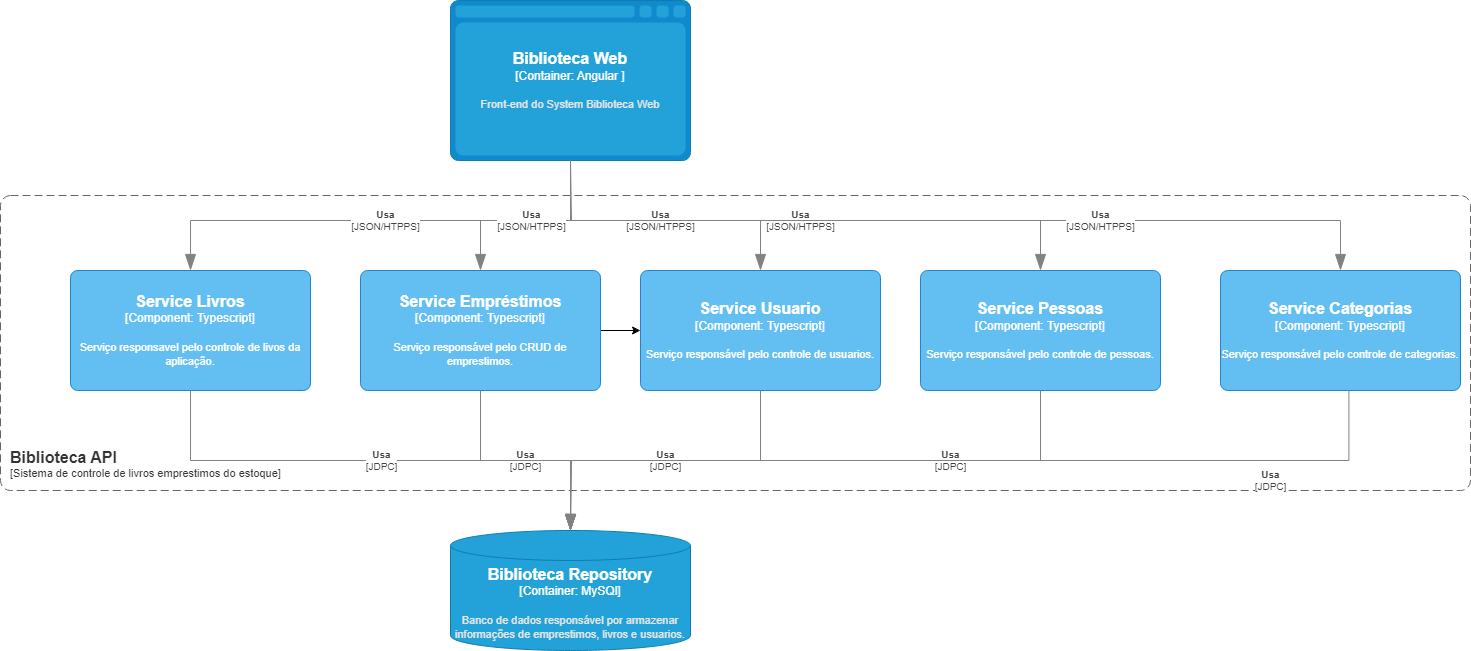

The diagram above was exported from draw.io. Its source (the exported page's mxGraphModel, read from the mxfile embedded in the PNG):
<mxGraphModel dx="1050" dy="557" grid="1" gridSize="10" guides="1" tooltips="1" connect="1" arrows="1" fold="1" page="1" pageScale="1" pageWidth="827" pageHeight="1169" math="0" shadow="0">
  <root>
    <mxCell id="0" />
    <mxCell id="1" parent="0" />
    <object placeholders="1" c4Name="Biblioteca Repository" c4Type="Container" c4Technology="MySQl" c4Description="Banco de dados responsável por armazenar informações de emprestimos, livros e usuarios." label="&lt;font style=&quot;font-size: 16px&quot;&gt;&lt;b&gt;%c4Name%&lt;/b&gt;&lt;/font&gt;&lt;div&gt;[%c4Type%:&amp;nbsp;%c4Technology%]&lt;/div&gt;&lt;br&gt;&lt;div&gt;&lt;font style=&quot;font-size: 11px&quot;&gt;&lt;font color=&quot;#E6E6E6&quot;&gt;%c4Description%&lt;/font&gt;&lt;/div&gt;" id="roXDYqwSDcdDkm0pID-R-1">
      <mxCell style="shape=cylinder3;size=15;whiteSpace=wrap;html=1;boundedLbl=1;rounded=0;labelBackgroundColor=none;fillColor=#23A2D9;fontSize=12;fontColor=#ffffff;align=center;strokeColor=#0E7DAD;metaEdit=1;points=[[0.5,0,0],[1,0.25,0],[1,0.5,0],[1,0.75,0],[0.5,1,0],[0,0.75,0],[0,0.5,0],[0,0.25,0]];resizable=0;" parent="1" vertex="1">
        <mxGeometry x="450" y="780" width="240" height="120" as="geometry" />
      </mxCell>
    </object>
    <object placeholders="1" c4Name="Biblioteca Web" c4Type="Container" c4Technology="Angular " c4Description="Front-end do System Biblioteca Web" label="&lt;font style=&quot;font-size: 16px&quot;&gt;&lt;b&gt;%c4Name%&lt;/b&gt;&lt;/font&gt;&lt;div&gt;[%c4Type%:&amp;nbsp;%c4Technology%]&lt;/div&gt;&lt;br&gt;&lt;div&gt;&lt;font style=&quot;font-size: 11px&quot;&gt;&lt;font color=&quot;#E6E6E6&quot;&gt;%c4Description%&lt;/font&gt;&lt;/div&gt;" id="lj4v9KoXSxrRPjqwxtM2-1">
      <mxCell style="shape=mxgraph.c4.webBrowserContainer2;whiteSpace=wrap;html=1;boundedLbl=1;rounded=0;labelBackgroundColor=none;strokeColor=#118ACD;fillColor=#23A2D9;strokeColor=#118ACD;strokeColor2=#0E7DAD;fontSize=12;fontColor=#ffffff;align=center;metaEdit=1;points=[[0.5,0,0],[1,0.25,0],[1,0.5,0],[1,0.75,0],[0.5,1,0],[0,0.75,0],[0,0.5,0],[0,0.25,0]];resizable=0;" parent="1" vertex="1">
        <mxGeometry x="450" y="250" width="240" height="160" as="geometry" />
      </mxCell>
    </object>
    <object placeholders="1" c4Name="Biblioteca API" c4Type="ContainerScopeBoundary" c4Application="Sistema de controle de livros emprestimos do estoque" label="&lt;font style=&quot;font-size: 16px&quot;&gt;&lt;b&gt;&lt;div style=&quot;text-align: left&quot;&gt;%c4Name%&lt;/div&gt;&lt;/b&gt;&lt;/font&gt;&lt;div style=&quot;text-align: left&quot;&gt;[%c4Application%]&lt;/div&gt;" id="lj4v9KoXSxrRPjqwxtM2-2">
      <mxCell style="rounded=1;fontSize=11;whiteSpace=wrap;html=1;dashed=1;arcSize=20;fillColor=none;strokeColor=#666666;fontColor=#333333;labelBackgroundColor=none;align=left;verticalAlign=bottom;labelBorderColor=none;spacingTop=0;spacing=10;dashPattern=8 4;metaEdit=1;rotatable=0;perimeter=rectanglePerimeter;noLabel=0;labelPadding=0;allowArrows=0;connectable=0;expand=0;recursiveResize=0;editable=1;pointerEvents=0;absoluteArcSize=1;points=[[0.25,0,0],[0.5,0,0],[0.75,0,0],[1,0.25,0],[1,0.5,0],[1,0.75,0],[0.75,1,0],[0.5,1,0],[0.25,1,0],[0,0.75,0],[0,0.5,0],[0,0.25,0]];" parent="1" vertex="1">
        <mxGeometry y="445" width="1470" height="295" as="geometry" />
      </mxCell>
    </object>
    <object placeholders="1" c4Name="Service Livros" c4Type="Component" c4Technology="Typescript" c4Description="Serviço responsavel pelo controle de livos da aplicação." label="&lt;font style=&quot;font-size: 16px&quot;&gt;&lt;b&gt;%c4Name%&lt;/b&gt;&lt;/font&gt;&lt;div&gt;[%c4Type%: %c4Technology%]&lt;/div&gt;&lt;br&gt;&lt;div&gt;&lt;font style=&quot;font-size: 11px&quot;&gt;%c4Description%&lt;/font&gt;&lt;/div&gt;" id="3CmaTyyuYe5GX4YKCxiD-1">
      <mxCell style="rounded=1;whiteSpace=wrap;html=1;labelBackgroundColor=none;fillColor=#63BEF2;fontColor=#ffffff;align=center;arcSize=6;strokeColor=#2086C9;metaEdit=1;resizable=0;points=[[0.25,0,0],[0.5,0,0],[0.75,0,0],[1,0.25,0],[1,0.5,0],[1,0.75,0],[0.75,1,0],[0.5,1,0],[0.25,1,0],[0,0.75,0],[0,0.5,0],[0,0.25,0]];" parent="1" vertex="1">
        <mxGeometry x="70" y="520" width="240" height="120" as="geometry" />
      </mxCell>
    </object>
    <mxCell id="vOdpoYU4Rayfs_tHvPb2-9" value="" style="edgeStyle=orthogonalEdgeStyle;rounded=0;orthogonalLoop=1;jettySize=auto;html=1;" parent="1" source="3CmaTyyuYe5GX4YKCxiD-2" target="3CmaTyyuYe5GX4YKCxiD-3" edge="1">
      <mxGeometry relative="1" as="geometry" />
    </mxCell>
    <object placeholders="1" c4Name="Service Empréstimos" c4Type="Component" c4Technology="Typescript" c4Description="Serviço responsável pelo CRUD de emprestimos." label="&lt;font style=&quot;font-size: 16px&quot;&gt;&lt;b&gt;%c4Name%&lt;/b&gt;&lt;/font&gt;&lt;div&gt;[%c4Type%: %c4Technology%]&lt;/div&gt;&lt;br&gt;&lt;div&gt;&lt;font style=&quot;font-size: 11px&quot;&gt;%c4Description%&lt;/font&gt;&lt;/div&gt;" id="3CmaTyyuYe5GX4YKCxiD-2">
      <mxCell style="rounded=1;whiteSpace=wrap;html=1;labelBackgroundColor=none;fillColor=#63BEF2;fontColor=#ffffff;align=center;arcSize=6;strokeColor=#2086C9;metaEdit=1;resizable=0;points=[[0.25,0,0],[0.5,0,0],[0.75,0,0],[1,0.25,0],[1,0.5,0],[1,0.75,0],[0.75,1,0],[0.5,1,0],[0.25,1,0],[0,0.75,0],[0,0.5,0],[0,0.25,0]];" parent="1" vertex="1">
        <mxGeometry x="360" y="520" width="240" height="120" as="geometry" />
      </mxCell>
    </object>
    <object placeholders="1" c4Name="Service Usuario" c4Type="Component" c4Technology="Typescript" c4Description="Serviço responsável pelo controle de usuarios." label="&lt;font style=&quot;font-size: 16px&quot;&gt;&lt;b&gt;%c4Name%&lt;/b&gt;&lt;/font&gt;&lt;div&gt;[%c4Type%: %c4Technology%]&lt;/div&gt;&lt;br&gt;&lt;div&gt;&lt;font style=&quot;font-size: 11px&quot;&gt;%c4Description%&lt;/font&gt;&lt;/div&gt;" id="3CmaTyyuYe5GX4YKCxiD-3">
      <mxCell style="rounded=1;whiteSpace=wrap;html=1;labelBackgroundColor=none;fillColor=#63BEF2;fontColor=#ffffff;align=center;arcSize=6;strokeColor=#2086C9;metaEdit=1;resizable=0;points=[[0.25,0,0],[0.5,0,0],[0.75,0,0],[1,0.25,0],[1,0.5,0],[1,0.75,0],[0.75,1,0],[0.5,1,0],[0.25,1,0],[0,0.75,0],[0,0.5,0],[0,0.25,0]];" parent="1" vertex="1">
        <mxGeometry x="640" y="520" width="240" height="120" as="geometry" />
      </mxCell>
    </object>
    <object placeholders="1" c4Name="Service Pessoas" c4Type="Component" c4Technology="Typescript" c4Description="Serviço responsável pelo controle de pessoas." label="&lt;font style=&quot;font-size: 16px&quot;&gt;&lt;b&gt;%c4Name%&lt;/b&gt;&lt;/font&gt;&lt;div&gt;[%c4Type%: %c4Technology%]&lt;/div&gt;&lt;br&gt;&lt;div&gt;&lt;font style=&quot;font-size: 11px&quot;&gt;%c4Description%&lt;/font&gt;&lt;/div&gt;" id="3CmaTyyuYe5GX4YKCxiD-4">
      <mxCell style="rounded=1;whiteSpace=wrap;html=1;labelBackgroundColor=none;fillColor=#63BEF2;fontColor=#ffffff;align=center;arcSize=6;strokeColor=#2086C9;metaEdit=1;resizable=0;points=[[0.25,0,0],[0.5,0,0],[0.75,0,0],[1,0.25,0],[1,0.5,0],[1,0.75,0],[0.75,1,0],[0.5,1,0],[0.25,1,0],[0,0.75,0],[0,0.5,0],[0,0.25,0]];" parent="1" vertex="1">
        <mxGeometry x="920" y="520" width="240" height="120" as="geometry" />
      </mxCell>
    </object>
    <object placeholders="1" c4Type="Relationship" c4Technology="JSON/HTPPS" c4Description="Usa" label="&lt;div style=&quot;text-align: left&quot;&gt;&lt;div style=&quot;text-align: center&quot;&gt;&lt;b&gt;%c4Description%&lt;/b&gt;&lt;/div&gt;&lt;div style=&quot;text-align: center&quot;&gt;[%c4Technology%]&lt;/div&gt;&lt;/div&gt;" id="vOdpoYU4Rayfs_tHvPb2-1">
      <mxCell style="endArrow=blockThin;html=1;fontSize=10;fontColor=#404040;strokeWidth=1;endFill=1;strokeColor=#828282;elbow=vertical;metaEdit=1;endSize=14;startSize=14;jumpStyle=arc;jumpSize=16;rounded=0;edgeStyle=orthogonalEdgeStyle;entryX=0.5;entryY=0;entryDx=0;entryDy=0;entryPerimeter=0;exitX=0.5;exitY=1;exitDx=0;exitDy=0;exitPerimeter=0;" parent="1" source="lj4v9KoXSxrRPjqwxtM2-1" target="3CmaTyyuYe5GX4YKCxiD-1" edge="1">
        <mxGeometry width="240" relative="1" as="geometry">
          <mxPoint x="740" y="360" as="sourcePoint" />
          <mxPoint x="970" y="360" as="targetPoint" />
          <Array as="points">
            <mxPoint x="570" y="470" />
            <mxPoint x="190" y="470" />
          </Array>
        </mxGeometry>
      </mxCell>
    </object>
    <object placeholders="1" c4Type="Relationship" c4Technology="JSON/HTPPS" c4Description="Usa" label="&lt;div style=&quot;text-align: left&quot;&gt;&lt;div style=&quot;text-align: center&quot;&gt;&lt;b&gt;%c4Description%&lt;/b&gt;&lt;/div&gt;&lt;div style=&quot;text-align: center&quot;&gt;[%c4Technology%]&lt;/div&gt;&lt;/div&gt;" id="vOdpoYU4Rayfs_tHvPb2-4">
      <mxCell style="endArrow=blockThin;html=1;fontSize=10;fontColor=#404040;strokeWidth=1;endFill=1;strokeColor=#828282;elbow=vertical;metaEdit=1;endSize=14;startSize=14;jumpStyle=arc;jumpSize=16;rounded=0;edgeStyle=orthogonalEdgeStyle;entryX=0.5;entryY=0;entryDx=0;entryDy=0;entryPerimeter=0;" parent="1" target="3CmaTyyuYe5GX4YKCxiD-2" edge="1">
        <mxGeometry width="240" relative="1" as="geometry">
          <mxPoint x="570" y="410" as="sourcePoint" />
          <mxPoint x="200" y="530" as="targetPoint" />
          <Array as="points">
            <mxPoint x="571" y="410" />
            <mxPoint x="571" y="470" />
            <mxPoint x="480" y="470" />
          </Array>
        </mxGeometry>
      </mxCell>
    </object>
    <object placeholders="1" c4Type="Relationship" c4Technology="JSON/HTPPS" c4Description="Usa" label="&lt;div style=&quot;text-align: left&quot;&gt;&lt;div style=&quot;text-align: center&quot;&gt;&lt;b&gt;%c4Description%&lt;/b&gt;&lt;/div&gt;&lt;div style=&quot;text-align: center&quot;&gt;[%c4Technology%]&lt;/div&gt;&lt;/div&gt;" id="vOdpoYU4Rayfs_tHvPb2-5">
      <mxCell style="endArrow=blockThin;html=1;fontSize=10;fontColor=#404040;strokeWidth=1;endFill=1;strokeColor=#828282;elbow=vertical;metaEdit=1;endSize=14;startSize=14;jumpStyle=arc;jumpSize=16;rounded=0;edgeStyle=orthogonalEdgeStyle;entryX=0.5;entryY=0;entryDx=0;entryDy=0;entryPerimeter=0;" parent="1" target="3CmaTyyuYe5GX4YKCxiD-3" edge="1">
        <mxGeometry width="240" relative="1" as="geometry">
          <mxPoint x="570" y="410" as="sourcePoint" />
          <mxPoint x="210" y="540" as="targetPoint" />
          <Array as="points">
            <mxPoint x="570" y="470" />
            <mxPoint x="760" y="470" />
          </Array>
          <mxPoint as="offset" />
        </mxGeometry>
      </mxCell>
    </object>
    <object placeholders="1" c4Type="Relationship" c4Technology="JSON/HTPPS" c4Description="Usa" label="&lt;div style=&quot;text-align: left&quot;&gt;&lt;div style=&quot;text-align: center&quot;&gt;&lt;b&gt;%c4Description%&lt;/b&gt;&lt;/div&gt;&lt;div style=&quot;text-align: center&quot;&gt;[%c4Technology%]&lt;/div&gt;&lt;/div&gt;" id="vOdpoYU4Rayfs_tHvPb2-7">
      <mxCell style="endArrow=blockThin;html=1;fontSize=10;fontColor=#404040;strokeWidth=1;endFill=1;strokeColor=#828282;elbow=vertical;metaEdit=1;endSize=14;startSize=14;jumpStyle=arc;jumpSize=16;rounded=0;edgeStyle=orthogonalEdgeStyle;entryX=0.5;entryY=0;entryDx=0;entryDy=0;entryPerimeter=0;" parent="1" target="3CmaTyyuYe5GX4YKCxiD-4" edge="1">
        <mxGeometry width="240" relative="1" as="geometry">
          <mxPoint x="570" y="410" as="sourcePoint" />
          <mxPoint x="220" y="550" as="targetPoint" />
          <Array as="points">
            <mxPoint x="570" y="470" />
            <mxPoint x="1040" y="470" />
          </Array>
        </mxGeometry>
      </mxCell>
    </object>
    <object placeholders="1" c4Type="Relationship" c4Technology="JDPC" c4Description="Usa" label="&lt;div style=&quot;text-align: left&quot;&gt;&lt;div style=&quot;text-align: center&quot;&gt;&lt;b&gt;%c4Description%&lt;/b&gt;&lt;/div&gt;&lt;div style=&quot;text-align: center&quot;&gt;[%c4Technology%]&lt;/div&gt;&lt;/div&gt;" id="vOdpoYU4Rayfs_tHvPb2-8">
      <mxCell style="endArrow=blockThin;html=1;fontSize=10;fontColor=#404040;strokeWidth=1;endFill=1;strokeColor=#828282;elbow=vertical;metaEdit=1;endSize=14;startSize=14;jumpStyle=arc;jumpSize=16;rounded=0;edgeStyle=orthogonalEdgeStyle;exitX=0.5;exitY=1;exitDx=0;exitDy=0;exitPerimeter=0;entryX=0.5;entryY=0;entryDx=0;entryDy=0;entryPerimeter=0;" parent="1" source="3CmaTyyuYe5GX4YKCxiD-3" target="roXDYqwSDcdDkm0pID-R-1" edge="1">
        <mxGeometry width="240" relative="1" as="geometry">
          <mxPoint x="510" y="580" as="sourcePoint" />
          <mxPoint x="490" y="770" as="targetPoint" />
        </mxGeometry>
      </mxCell>
    </object>
    <object placeholders="1" c4Type="Relationship" c4Technology="JDPC" c4Description="Usa" label="&lt;div style=&quot;text-align: left&quot;&gt;&lt;div style=&quot;text-align: center&quot;&gt;&lt;b&gt;%c4Description%&lt;/b&gt;&lt;/div&gt;&lt;div style=&quot;text-align: center&quot;&gt;[%c4Technology%]&lt;/div&gt;&lt;/div&gt;" id="sTvYZK-XhFR5FwJ2af7v-1">
      <mxCell style="endArrow=blockThin;html=1;fontSize=10;fontColor=#404040;strokeWidth=1;endFill=1;strokeColor=#828282;elbow=vertical;metaEdit=1;endSize=14;startSize=14;jumpStyle=arc;jumpSize=16;rounded=0;edgeStyle=orthogonalEdgeStyle;exitX=0.5;exitY=1;exitDx=0;exitDy=0;exitPerimeter=0;" parent="1" source="3CmaTyyuYe5GX4YKCxiD-2" edge="1">
        <mxGeometry width="240" relative="1" as="geometry">
          <mxPoint x="520" y="651" as="sourcePoint" />
          <mxPoint x="570" y="780" as="targetPoint" />
        </mxGeometry>
      </mxCell>
    </object>
    <object placeholders="1" c4Type="Relationship" c4Technology="JDPC" c4Description="Usa" label="&lt;div style=&quot;text-align: left&quot;&gt;&lt;div style=&quot;text-align: center&quot;&gt;&lt;b&gt;%c4Description%&lt;/b&gt;&lt;/div&gt;&lt;div style=&quot;text-align: center&quot;&gt;[%c4Technology%]&lt;/div&gt;&lt;/div&gt;" id="sTvYZK-XhFR5FwJ2af7v-2">
      <mxCell style="endArrow=blockThin;html=1;fontSize=10;fontColor=#404040;strokeWidth=1;endFill=1;strokeColor=#828282;elbow=vertical;metaEdit=1;endSize=14;startSize=14;jumpStyle=arc;jumpSize=16;rounded=0;edgeStyle=orthogonalEdgeStyle;exitX=0.5;exitY=1;exitDx=0;exitDy=0;exitPerimeter=0;" parent="1" source="3CmaTyyuYe5GX4YKCxiD-1" edge="1">
        <mxGeometry width="240" relative="1" as="geometry">
          <mxPoint x="490" y="650" as="sourcePoint" />
          <mxPoint x="570" y="780" as="targetPoint" />
          <Array as="points">
            <mxPoint x="190" y="710" />
            <mxPoint x="571" y="710" />
          </Array>
        </mxGeometry>
      </mxCell>
    </object>
    <object placeholders="1" c4Type="Relationship" c4Technology="JDPC" c4Description="Usa" label="&lt;div style=&quot;text-align: left&quot;&gt;&lt;div style=&quot;text-align: center&quot;&gt;&lt;b&gt;%c4Description%&lt;/b&gt;&lt;/div&gt;&lt;div style=&quot;text-align: center&quot;&gt;[%c4Technology%]&lt;/div&gt;&lt;/div&gt;" id="sTvYZK-XhFR5FwJ2af7v-3">
      <mxCell style="endArrow=blockThin;html=1;fontSize=10;fontColor=#404040;strokeWidth=1;endFill=1;strokeColor=#828282;elbow=vertical;metaEdit=1;endSize=14;startSize=14;jumpStyle=arc;jumpSize=16;rounded=0;edgeStyle=orthogonalEdgeStyle;exitX=0.5;exitY=1;exitDx=0;exitDy=0;exitPerimeter=0;entryX=0.5;entryY=0;entryDx=0;entryDy=0;entryPerimeter=0;" parent="1" source="3CmaTyyuYe5GX4YKCxiD-4" target="roXDYqwSDcdDkm0pID-R-1" edge="1">
        <mxGeometry x="-0.4754" width="240" relative="1" as="geometry">
          <mxPoint x="500" y="660" as="sourcePoint" />
          <mxPoint x="590" y="800" as="targetPoint" />
          <mxPoint as="offset" />
        </mxGeometry>
      </mxCell>
    </object>
    <object placeholders="1" c4Name="Service Categorias" c4Type="Component" c4Technology="Typescript" c4Description="Serviço responsável pelo controle de categorias." label="&lt;font style=&quot;font-size: 16px&quot;&gt;&lt;b&gt;%c4Name%&lt;/b&gt;&lt;/font&gt;&lt;div&gt;[%c4Type%: %c4Technology%]&lt;/div&gt;&lt;br&gt;&lt;div&gt;&lt;font style=&quot;font-size: 11px&quot;&gt;%c4Description%&lt;/font&gt;&lt;/div&gt;" id="hYIBk2Q8bxKnsPUFdFAc-1">
      <mxCell style="rounded=1;whiteSpace=wrap;html=1;labelBackgroundColor=none;fillColor=#63BEF2;fontColor=#ffffff;align=center;arcSize=6;strokeColor=#2086C9;metaEdit=1;resizable=0;points=[[0.25,0,0],[0.5,0,0],[0.75,0,0],[1,0.25,0],[1,0.5,0],[1,0.75,0],[0.75,1,0],[0.5,1,0],[0.25,1,0],[0,0.75,0],[0,0.5,0],[0,0.25,0]];" vertex="1" parent="1">
        <mxGeometry x="1220" y="520" width="240" height="120" as="geometry" />
      </mxCell>
    </object>
    <object placeholders="1" c4Type="Relationship" c4Technology="JSON/HTPPS" c4Description="Usa" label="&lt;div style=&quot;text-align: left&quot;&gt;&lt;div style=&quot;text-align: center&quot;&gt;&lt;b&gt;%c4Description%&lt;/b&gt;&lt;/div&gt;&lt;div style=&quot;text-align: center&quot;&gt;[%c4Technology%]&lt;/div&gt;&lt;/div&gt;" id="hYIBk2Q8bxKnsPUFdFAc-3">
      <mxCell style="endArrow=blockThin;html=1;fontSize=10;fontColor=#404040;strokeWidth=1;endFill=1;strokeColor=#828282;elbow=vertical;metaEdit=1;endSize=14;startSize=14;jumpStyle=arc;jumpSize=16;rounded=0;edgeStyle=orthogonalEdgeStyle;entryX=0.5;entryY=0;entryDx=0;entryDy=0;entryPerimeter=0;exitX=0.5;exitY=1;exitDx=0;exitDy=0;exitPerimeter=0;" edge="1" parent="1" source="lj4v9KoXSxrRPjqwxtM2-1" target="hYIBk2Q8bxKnsPUFdFAc-1">
        <mxGeometry x="0.3409" width="240" relative="1" as="geometry">
          <mxPoint x="710" y="400" as="sourcePoint" />
          <mxPoint x="1180" y="510" as="targetPoint" />
          <Array as="points">
            <mxPoint x="570" y="470" />
            <mxPoint x="1340" y="470" />
          </Array>
          <mxPoint as="offset" />
        </mxGeometry>
      </mxCell>
    </object>
    <object placeholders="1" c4Type="Relationship" c4Technology="JDPC" c4Description="Usa" label="&lt;div style=&quot;text-align: left&quot;&gt;&lt;div style=&quot;text-align: center&quot;&gt;&lt;b&gt;%c4Description%&lt;/b&gt;&lt;/div&gt;&lt;div style=&quot;text-align: center&quot;&gt;[%c4Technology%]&lt;/div&gt;&lt;/div&gt;" id="hYIBk2Q8bxKnsPUFdFAc-4">
      <mxCell style="endArrow=blockThin;html=1;fontSize=10;fontColor=#404040;strokeWidth=1;endFill=1;strokeColor=#828282;elbow=vertical;metaEdit=1;endSize=14;startSize=14;jumpStyle=arc;jumpSize=16;rounded=0;edgeStyle=orthogonalEdgeStyle;exitX=0.535;exitY=1.002;exitDx=0;exitDy=0;exitPerimeter=0;entryX=0.5;entryY=0;entryDx=0;entryDy=0;entryPerimeter=0;" edge="1" parent="1" source="hYIBk2Q8bxKnsPUFdFAc-1" target="roXDYqwSDcdDkm0pID-R-1">
        <mxGeometry x="-0.6773" y="20" width="240" relative="1" as="geometry">
          <mxPoint x="1290" y="760" as="sourcePoint" />
          <mxPoint x="820" y="900" as="targetPoint" />
          <mxPoint as="offset" />
        </mxGeometry>
      </mxCell>
    </object>
  </root>
</mxGraphModel>